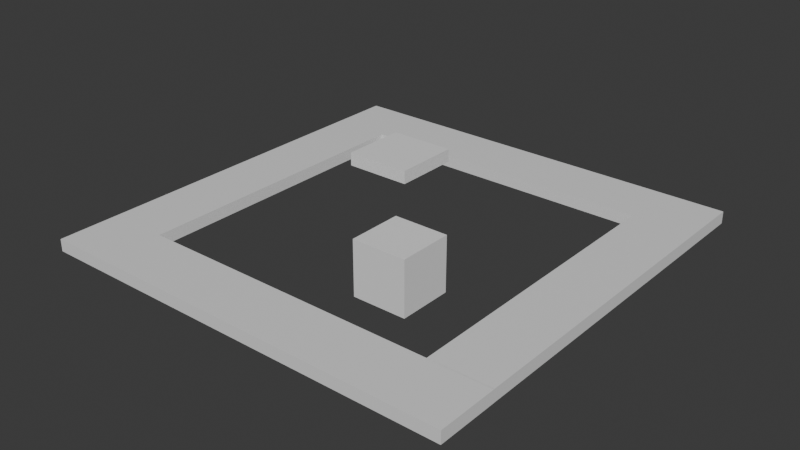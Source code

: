 # Source: mapEditor.blend  (saved by Blender 4.0.36; exported with 4.5.12 LTS)
import bpy
from mathutils import Matrix  # noqa: F401  (used for matrix-valued properties, if any)

bpy.ops.wm.read_factory_settings(use_empty=True)
scene = bpy.context.scene
scene.name = 'Scene'

# ---- collections
col_collection = bpy.data.collections.new('Collection'); scene.collection.children.link(col_collection)

# ---- materials (node trees are filled in below, after node groups)
mat_material = bpy.data.materials.new('Material')
mat_material.alpha_threshold = 0.0
mat_material.use_transparent_shadow = False
mat_material.roughness = 0.5
mat_material.line_color = (0.0, 0.0, 0.0, 1.0)
mat_material_001 = bpy.data.materials.new('Material.001')
mat_material_001.alpha_threshold = 0.0
mat_material_001.use_transparent_shadow = False
mat_material_001.roughness = 0.5
mat_material_001.line_color = (0.0, 0.0, 0.0, 1.0)
mat_material_002 = bpy.data.materials.new('Material.002')
mat_material_002.alpha_threshold = 0.0
mat_material_002.use_transparent_shadow = False
mat_material_002.roughness = 0.5
mat_material_002.line_color = (0.0, 0.0, 0.0, 1.0)
mat_material_003 = bpy.data.materials.new('Material.003')
mat_material_003.alpha_threshold = 0.0
mat_material_003.use_transparent_shadow = False
mat_material_003.roughness = 0.5
mat_material_003.line_color = (0.0, 0.0, 0.0, 1.0)

# ---- material node trees
mat_material.use_nodes = True; mat_material.node_tree.nodes.clear()
_N = mat_material.node_tree.nodes; _L = mat_material.node_tree.links
n0 = _N.new('ShaderNodeOutputMaterial'); n0.name = 'Material Output'; n0.location = (300, 300)
n1 = _N.new('ShaderNodeBsdfPrincipled'); n1.name = 'Principled BSDF'; n1.location = (10, 300)
n1.inputs[3].default_value = 1.45
_L.new(n1.outputs[0], n0.inputs[0])
n0.is_active_output = True
mat_material_001.use_nodes = True; mat_material_001.node_tree.nodes.clear()
_N = mat_material_001.node_tree.nodes; _L = mat_material_001.node_tree.links
n0 = _N.new('ShaderNodeOutputMaterial'); n0.name = 'Material Output'; n0.location = (300, 300)
n1 = _N.new('ShaderNodeBsdfPrincipled'); n1.name = 'Principled BSDF'; n1.location = (10, 300)
n1.inputs[3].default_value = 1.45
_L.new(n1.outputs[0], n0.inputs[0])
n0.is_active_output = True
mat_material_002.use_nodes = True; mat_material_002.node_tree.nodes.clear()
_N = mat_material_002.node_tree.nodes; _L = mat_material_002.node_tree.links
n0 = _N.new('ShaderNodeOutputMaterial'); n0.name = 'Material Output'; n0.location = (300, 300)
n1 = _N.new('ShaderNodeBsdfPrincipled'); n1.name = 'Principled BSDF'; n1.location = (10, 300)
n1.inputs[3].default_value = 1.45
_L.new(n1.outputs[0], n0.inputs[0])
n0.is_active_output = True
mat_material_003.use_nodes = True; mat_material_003.node_tree.nodes.clear()
_N = mat_material_003.node_tree.nodes; _L = mat_material_003.node_tree.links
n0 = _N.new('ShaderNodeOutputMaterial'); n0.name = 'Material Output'; n0.location = (300, 300)
n1 = _N.new('ShaderNodeBsdfPrincipled'); n1.name = 'Principled BSDF'; n1.location = (10, 300)
n1.inputs[3].default_value = 1.45
_L.new(n1.outputs[0], n0.inputs[0])
n0.is_active_output = True

# ---- world
world_world = bpy.data.worlds.new('World'); scene.world = world_world
world_world.use_nodes = True; world_world.node_tree.nodes.clear()
_N = world_world.node_tree.nodes; _L = world_world.node_tree.links
n0 = _N.new('ShaderNodeOutputWorld'); n0.name = 'World Output'; n0.location = (300, 300)
n1 = _N.new('ShaderNodeBackground'); n1.name = 'Background'; n1.location = (10, 300)
n1.inputs[0].default_value = (0.05088, 0.05088, 0.05088, 1.0)
_L.new(n1.outputs[0], n0.inputs[0])
n0.is_active_output = True
world_world.color = (0.05088, 0.05088, 0.05088)
world_world.use_sun_shadow = False
world_world.sun_shadow_jitter_overblur = 0.0

# ---- meshes
me_cube = bpy.data.meshes.new('Cube')
me_cube.from_pydata([(1.0, 1.0, 0.2), (1.0, 1.0, -0.2), (1.0, -1.0, 0.2), (1.0, -1.0, -0.2), (-1.0, 1.0, 0.2), (-1.0, 1.0, -0.2), (-1.0, -1.0, 0.2), (-1.0, -1.0, -0.2)], [], [(0, 4, 6, 2), (3, 2, 6, 7), (7, 6, 4, 5), (5, 1, 3, 7), (1, 0, 2, 3), (5, 4, 0, 1)])
_uv = me_cube.uv_layers.new(name='UVMap')
_uv.uv.foreach_set('vector', [0.625, 0.5, 0.875, 0.5, 0.875, 0.75, 0.625, 0.75, 0.375, 0.75, 0.625, 0.75, 0.625, 1.0, 0.375, 1.0, 0.375, 0.0, 0.625, 0.0, 0.625, 0.25, 0.375, 0.25, 0.125, 0.5, 0.375, 0.5, 0.375, 0.75, 0.125, 0.75, 0.375, 0.5, 0.625, 0.5, 0.625, 0.75, 0.375, 0.75, 0.375, 0.25, 0.625, 0.25, 0.625, 0.5, 0.375, 0.5])
me_cube.materials.append(mat_material)
me_cube.use_mirror_vertex_groups = False
me_cube.update()
me_cube_001 = bpy.data.meshes.new('Cube.001')
me_cube_001.from_pydata([(1.0, 1.0, 0.2), (1.0, 1.0, -0.2), (1.0, -1.0, 0.2), (1.0, -1.0, -0.2), (-1.0, 1.0, 0.2), (-1.0, 1.0, -0.2), (-1.0, -1.0, 0.2), (-1.0, -1.0, -0.2)], [], [(0, 4, 6, 2), (3, 2, 6, 7), (7, 6, 4, 5), (5, 1, 3, 7), (1, 0, 2, 3), (5, 4, 0, 1)])
_uv = me_cube_001.uv_layers.new(name='UVMap')
_uv.uv.foreach_set('vector', [0.625, 0.5, 0.875, 0.5, 0.875, 0.75, 0.625, 0.75, 0.375, 0.75, 0.625, 0.75, 0.625, 1.0, 0.375, 1.0, 0.375, 0.0, 0.625, 0.0, 0.625, 0.25, 0.375, 0.25, 0.125, 0.5, 0.375, 0.5, 0.375, 0.75, 0.125, 0.75, 0.375, 0.5, 0.625, 0.5, 0.625, 0.75, 0.375, 0.75, 0.375, 0.25, 0.625, 0.25, 0.625, 0.5, 0.375, 0.5])
me_cube_001.materials.append(mat_material_001)
me_cube_001.use_mirror_vertex_groups = False
me_cube_001.update()
me_cube_002 = bpy.data.meshes.new('Cube.002')
me_cube_002.from_pydata([(1.0, 1.0, 0.2), (1.0, 1.0, -0.2), (1.0, -1.0, 0.2), (1.0, -1.0, -0.2), (-1.0, 1.0, 0.2), (-1.0, 1.0, -0.2), (-1.0, -1.0, 0.2), (-1.0, -1.0, -0.2)], [], [(0, 4, 6, 2), (3, 2, 6, 7), (7, 6, 4, 5), (5, 1, 3, 7), (1, 0, 2, 3), (5, 4, 0, 1)])
_uv = me_cube_002.uv_layers.new(name='UVMap')
_uv.uv.foreach_set('vector', [0.625, 0.5, 0.875, 0.5, 0.875, 0.75, 0.625, 0.75, 0.375, 0.75, 0.625, 0.75, 0.625, 1.0, 0.375, 1.0, 0.375, 0.0, 0.625, 0.0, 0.625, 0.25, 0.375, 0.25, 0.125, 0.5, 0.375, 0.5, 0.375, 0.75, 0.125, 0.75, 0.375, 0.5, 0.625, 0.5, 0.625, 0.75, 0.375, 0.75, 0.375, 0.25, 0.625, 0.25, 0.625, 0.5, 0.375, 0.5])
me_cube_002.materials.append(mat_material_002)
me_cube_002.use_mirror_vertex_groups = False
me_cube_002.update()
me_cube_003 = bpy.data.meshes.new('Cube.003')
me_cube_003.from_pydata([(1.0, 1.0, 0.2), (1.0, 1.0, -0.2), (1.0, -1.0, 0.2), (1.0, -1.0, -0.2), (-1.0, 1.0, 0.2), (-1.0, 1.0, -0.2), (-1.0, -1.0, 0.2), (-1.0, -1.0, -0.2)], [], [(0, 4, 6, 2), (3, 2, 6, 7), (7, 6, 4, 5), (5, 1, 3, 7), (1, 0, 2, 3), (5, 4, 0, 1)])
_uv = me_cube_003.uv_layers.new(name='UVMap')
_uv.uv.foreach_set('vector', [0.625, 0.5, 0.875, 0.5, 0.875, 0.75, 0.625, 0.75, 0.375, 0.75, 0.625, 0.75, 0.625, 1.0, 0.375, 1.0, 0.375, 0.0, 0.625, 0.0, 0.625, 0.25, 0.375, 0.25, 0.125, 0.5, 0.375, 0.5, 0.375, 0.75, 0.125, 0.75, 0.375, 0.5, 0.625, 0.5, 0.625, 0.75, 0.375, 0.75, 0.375, 0.25, 0.625, 0.25, 0.625, 0.5, 0.375, 0.5])
me_cube_003.materials.append(mat_material_003)
me_cube_003.use_mirror_vertex_groups = False
me_cube_003.update()
me_cube_004 = bpy.data.meshes.new('Cube.004')
me_cube_004.from_pydata([(-1.0, -1.0, -1.0), (-1.0, -1.0, 1.0), (-1.0, 1.0, -1.0), (-1.0, 1.0, 1.0), (1.0, -1.0, -1.0), (1.0, -1.0, 1.0), (1.0, 1.0, -1.0), (1.0, 1.0, 1.0)], [], [(0, 1, 3, 2), (2, 3, 7, 6), (6, 7, 5, 4), (4, 5, 1, 0), (2, 6, 4, 0), (7, 3, 1, 5)])
_uv = me_cube_004.uv_layers.new(name='UVMap')
_uv.uv.foreach_set('vector', [0.375, 0.0, 0.625, 0.0, 0.625, 0.25, 0.375, 0.25, 0.375, 0.25, 0.625, 0.25, 0.625, 0.5, 0.375, 0.5, 0.375, 0.5, 0.625, 0.5, 0.625, 0.75, 0.375, 0.75, 0.375, 0.75, 0.625, 0.75, 0.625, 1.0, 0.375, 1.0, 0.125, 0.5, 0.375, 0.5, 0.375, 0.75, 0.125, 0.75, 0.625, 0.5, 0.875, 0.5, 0.875, 0.75, 0.625, 0.75])
me_cube_004.update()
me_cube_005 = bpy.data.meshes.new('Cube.005')
me_cube_005.from_pydata([(-1.0, -1.0, -1.0), (-1.0, -1.0, 1.0), (-1.0, 1.0, -1.0), (-1.0, 1.0, 1.0), (1.0, -1.0, -1.0), (1.0, -1.0, 1.0), (1.0, 1.0, -1.0), (1.0, 1.0, 1.0)], [], [(0, 1, 3, 2), (2, 3, 7, 6), (6, 7, 5, 4), (4, 5, 1, 0), (2, 6, 4, 0), (7, 3, 1, 5)])
_uv = me_cube_005.uv_layers.new(name='UVMap')
_uv.uv.foreach_set('vector', [0.375, 0.0, 0.625, 0.0, 0.625, 0.25, 0.375, 0.25, 0.375, 0.25, 0.625, 0.25, 0.625, 0.5, 0.375, 0.5, 0.375, 0.5, 0.625, 0.5, 0.625, 0.75, 0.375, 0.75, 0.375, 0.75, 0.625, 0.75, 0.625, 1.0, 0.375, 1.0, 0.125, 0.5, 0.375, 0.5, 0.375, 0.75, 0.125, 0.75, 0.625, 0.5, 0.875, 0.5, 0.875, 0.75, 0.625, 0.75])
me_cube_005.update()

# ---- objects
ob_cube = bpy.data.objects.new('Cube', me_cube)
ob_cube_001 = bpy.data.objects.new('Cube.001', me_cube_001)
ob_cube_002 = bpy.data.objects.new('Cube.002', me_cube_002)
ob_cube_003 = bpy.data.objects.new('Cube.003', me_cube_003)
ob_cube_004 = bpy.data.objects.new('Cube.004', me_cube_004)
ob_cube_005 = bpy.data.objects.new('Cube.005', me_cube_005)

# ---- transforms, parenting, visibility, modifiers, constraints
ob_cube.location = (0.0, 6.0, 0.2)
ob_cube.scale = (7.0, 1.0, 1.0)
ob_cube.lock_rotations_4d = False
ob_cube.empty_display_type = 'ARROWS'
ob_cube.lineart.crease_threshold = 0.0
ob_cube_001.location = (-6.0, -4.396e-07, 0.2)
ob_cube_001.rotation_euler = (0.0, -0.0, 1.571)
ob_cube_001.scale = (5.0, 1.0, 1.0)
ob_cube_001.lock_rotations_4d = False
ob_cube_001.empty_display_type = 'ARROWS'
ob_cube_001.lineart.crease_threshold = 0.0
ob_cube_002.location = (1.335e-06, -6.0, 0.2)
ob_cube_002.rotation_euler = (0.0, -0.0, 3.142)
ob_cube_002.scale = (7.0, 1.0, 1.0)
ob_cube_002.lock_rotations_4d = False
ob_cube_002.empty_display_type = 'ARROWS'
ob_cube_002.lineart.crease_threshold = 0.0
ob_cube_003.location = (6.0, 1.431e-06, 0.2)
ob_cube_003.rotation_euler = (0.0, -0.0, 4.712)
ob_cube_003.scale = (5.0, 1.0, 1.0)
ob_cube_003.lock_rotations_4d = False
ob_cube_003.empty_display_type = 'ARROWS'
ob_cube_003.lineart.crease_threshold = 0.0
ob_cube_004.location = (0.0, 0.0, -1.0)
ob_cube_005.location = (0.0, 0.0, 2.6)
ob_cube_005.scale = (1.0, 1.0, 0.2)

# ---- collection membership
col_collection.objects.link(ob_cube)
col_collection.objects.link(ob_cube_001)
col_collection.objects.link(ob_cube_002)
col_collection.objects.link(ob_cube_003)
col_collection.objects.link(ob_cube_004)
col_collection.objects.link(ob_cube_005)

# ---- scene / render settings (as saved in the file)
scene.frame_start = 1; scene.frame_end = 250; scene.frame_set(1)
scene.render.engine = 'BLENDER_EEVEE_NEXT'
scene.cycles.sampling_pattern = 'TABULATED_SOBOL'
bpy.context.view_layer.update()

# ---- added for rendering (the .blend has no active camera and no usable light): camera, sun
cam_auto = bpy.data.cameras.new('AutoCamera')
cam_auto.lens = 50.0
cam_auto.sensor_width = 36.0
cam_auto.clip_end = 1000.0
ob_auto_camera = bpy.data.objects.new('AutoCamera', cam_auto)
scene.collection.objects.link(ob_auto_camera)
ob_auto_camera.location = (18.8492, -22.619, 15.4793)
ob_auto_camera.rotation_euler = (1.09748, -7.21219e-08, 0.694738)
scene.camera = ob_auto_camera
light_auto_sun = bpy.data.lights.new('AutoSun', 'SUN')
light_auto_sun.energy = 3.0
light_auto_sun.angle = 0.0523599
ob_auto_sun = bpy.data.objects.new('AutoSun', light_auto_sun)
scene.collection.objects.link(ob_auto_sun)
ob_auto_sun.rotation_euler = (0.872665, 0.174533, 0.523599)
bpy.context.view_layer.update()
